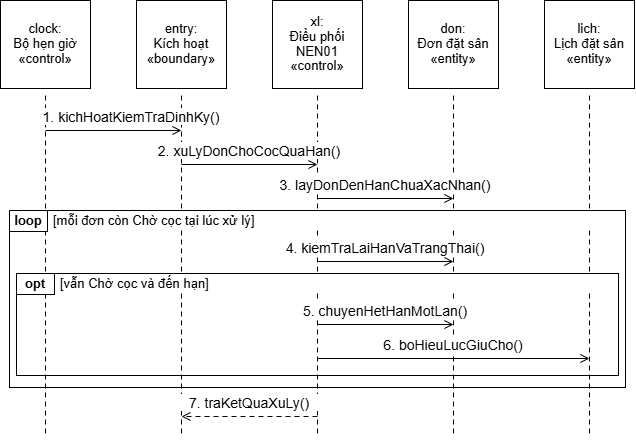

The diagram above was exported from draw.io. Its source (the exported page's mxGraphModel, read from the mxfile embedded in the PNG):
<mxGraphModel dx="1030" dy="626" grid="1" gridSize="10" guides="1" tooltips="1" connect="1" arrows="1" fold="1" page="1" pageScale="1" pageWidth="827" pageHeight="1169" background="#FFFFFF" math="0" shadow="0">
  <root>
    <mxCell id="0" />
    <mxCell id="1" parent="0" />
    <mxCell id="2" parent="1" style="rounded=0;strokeColor=#000000;strokeWidth=1;fillColor=none;" value="" vertex="1">
      <mxGeometry height="102" width="602" x="113" y="315" as="geometry" />
    </mxCell>
    <mxCell id="3" parent="1" style="rounded=0;strokeColor=#000000;strokeWidth=1;fillColor=none;" value="" vertex="1">
      <mxGeometry height="177" width="616" x="106" y="252" as="geometry" />
    </mxCell>
    <mxCell id="4" edge="1" parent="1" style="edgeStyle=none;rounded=0;html=1;strokeColor=#000000;strokeWidth=1;startArrow=none;endArrow=none;endFill=0;endSize=7;dashed=1;dashPattern=5 4;" value="">
      <mxGeometry relative="1" as="geometry">
        <mxPoint x="142" y="137" as="sourcePoint" />
        <mxPoint x="142" y="479" as="targetPoint" />
      </mxGeometry>
    </mxCell>
    <mxCell id="5" edge="1" parent="1" style="edgeStyle=none;rounded=0;html=1;strokeColor=#000000;strokeWidth=1;startArrow=none;endArrow=none;endFill=0;endSize=7;dashed=1;dashPattern=5 4;" value="">
      <mxGeometry relative="1" as="geometry">
        <mxPoint x="278" y="137" as="sourcePoint" />
        <mxPoint x="278" y="479" as="targetPoint" />
      </mxGeometry>
    </mxCell>
    <mxCell id="6" edge="1" parent="1" style="edgeStyle=none;rounded=0;html=1;strokeColor=#000000;strokeWidth=1;startArrow=none;endArrow=none;endFill=0;endSize=7;dashed=1;dashPattern=5 4;" value="">
      <mxGeometry relative="1" as="geometry">
        <mxPoint x="414" y="137" as="sourcePoint" />
        <mxPoint x="414" y="479" as="targetPoint" />
      </mxGeometry>
    </mxCell>
    <mxCell id="7" edge="1" parent="1" style="edgeStyle=none;rounded=0;html=1;strokeColor=#000000;strokeWidth=1;startArrow=none;endArrow=none;endFill=0;endSize=7;dashed=1;dashPattern=5 4;" value="">
      <mxGeometry relative="1" as="geometry">
        <mxPoint x="550" y="137" as="sourcePoint" />
        <mxPoint x="550" y="479" as="targetPoint" />
      </mxGeometry>
    </mxCell>
    <mxCell id="8" edge="1" parent="1" style="edgeStyle=none;rounded=0;html=1;strokeColor=#000000;strokeWidth=1;startArrow=none;endArrow=none;endFill=0;endSize=7;dashed=1;dashPattern=5 4;" value="">
      <mxGeometry relative="1" as="geometry">
        <mxPoint x="686" y="137" as="sourcePoint" />
        <mxPoint x="686" y="479" as="targetPoint" />
      </mxGeometry>
    </mxCell>
    <mxCell id="10" parent="1" style="rounded=0;strokeColor=#000000;strokeWidth=1;fillColor=#FFFFFF;" value="" vertex="1">
      <mxGeometry height="88" width="90" x="97" y="42" as="geometry" />
    </mxCell>
    <mxCell id="11" parent="1" style="text;html=1;whiteSpace=wrap;overflow=visible;rounded=0;strokeColor=none;fillColor=none;align=center;verticalAlign=middle;spacing=0;fontFamily=Arial;fontSize=13;fontColor=#000000;fontStyle=0;" value="&lt;div style=&quot;line-height:1.15;&quot;&gt;clock:&lt;br&gt;Bộ hẹn giờ&lt;br&gt;«control»&lt;/div&gt;" vertex="1">
      <mxGeometry height="82" width="86" x="99" y="45" as="geometry" />
    </mxCell>
    <mxCell id="12" parent="1" style="rounded=0;strokeColor=#000000;strokeWidth=1;fillColor=#FFFFFF;" value="" vertex="1">
      <mxGeometry height="88" width="90" x="233" y="42" as="geometry" />
    </mxCell>
    <mxCell id="13" parent="1" style="text;html=1;whiteSpace=wrap;overflow=visible;rounded=0;strokeColor=none;fillColor=none;align=center;verticalAlign=middle;spacing=0;fontFamily=Arial;fontSize=13;fontColor=#000000;fontStyle=0;" value="&lt;div style=&quot;line-height:1.15;&quot;&gt;entry:&lt;br&gt;Kích hoạt&lt;br&gt;«boundary»&lt;/div&gt;" vertex="1">
      <mxGeometry height="82" width="86" x="235" y="45" as="geometry" />
    </mxCell>
    <mxCell id="14" parent="1" style="rounded=0;strokeColor=#000000;strokeWidth=1;fillColor=#FFFFFF;" value="" vertex="1">
      <mxGeometry height="88" width="90" x="369" y="42" as="geometry" />
    </mxCell>
    <mxCell id="15" parent="1" style="text;html=1;whiteSpace=wrap;overflow=visible;rounded=0;strokeColor=none;fillColor=none;align=center;verticalAlign=middle;spacing=0;fontFamily=Arial;fontSize=13;fontColor=#000000;fontStyle=0;" value="&lt;div style=&quot;line-height:1.15;&quot;&gt;xl:&lt;br&gt;Điều phối&lt;br&gt;NEN01&lt;br&gt;«control»&lt;/div&gt;" vertex="1">
      <mxGeometry height="82" width="86" x="371" y="45" as="geometry" />
    </mxCell>
    <mxCell id="16" parent="1" style="rounded=0;strokeColor=#000000;strokeWidth=1;fillColor=#FFFFFF;" value="" vertex="1">
      <mxGeometry height="88" width="90" x="505" y="42" as="geometry" />
    </mxCell>
    <mxCell id="17" parent="1" style="text;html=1;whiteSpace=wrap;overflow=visible;rounded=0;strokeColor=none;fillColor=none;align=center;verticalAlign=middle;spacing=0;fontFamily=Arial;fontSize=13;fontColor=#000000;fontStyle=0;" value="&lt;div style=&quot;line-height:1.15;&quot;&gt;don:&lt;br&gt;Đơn đặt sân&lt;br&gt;«entity»&lt;/div&gt;" vertex="1">
      <mxGeometry height="82" width="86" x="507" y="45" as="geometry" />
    </mxCell>
    <mxCell id="18" parent="1" style="rounded=0;strokeColor=#000000;strokeWidth=1;fillColor=#FFFFFF;" value="" vertex="1">
      <mxGeometry height="88" width="90" x="641" y="42" as="geometry" />
    </mxCell>
    <mxCell id="19" parent="1" style="text;html=1;whiteSpace=wrap;overflow=visible;rounded=0;strokeColor=none;fillColor=none;align=center;verticalAlign=middle;spacing=0;fontFamily=Arial;fontSize=13;fontColor=#000000;fontStyle=0;" value="&lt;div style=&quot;line-height:1.15;&quot;&gt;lich:&lt;br&gt;Lịch đặt sân&lt;br&gt;«entity»&lt;/div&gt;" vertex="1">
      <mxGeometry height="82" width="86" x="643" y="45" as="geometry" />
    </mxCell>
    <mxCell id="20" parent="1" style="text;html=1;whiteSpace=wrap;overflow=visible;rounded=0;strokeColor=none;fillColor=#FFFFFF;align=center;verticalAlign=middle;spacing=0;fontFamily=Arial;fontSize=14;fontColor=#000000;fontStyle=0;" value="&lt;div style=&quot;line-height:1.15;&quot;&gt;1. kichHoatKiemTraDinhKy()&lt;/div&gt;" vertex="1">
      <mxGeometry height="17" width="228" x="114" y="150" as="geometry" />
    </mxCell>
    <mxCell id="21" edge="1" parent="1" style="edgeStyle=none;rounded=0;html=1;strokeColor=#000000;strokeWidth=1;startArrow=none;endArrow=open;endFill=0;endSize=7;dashed=0;dashPattern=5 4;" value="">
      <mxGeometry relative="1" as="geometry">
        <mxPoint x="142" y="172" as="sourcePoint" />
        <mxPoint x="278" y="172" as="targetPoint" />
      </mxGeometry>
    </mxCell>
    <mxCell id="22" parent="1" style="text;html=1;whiteSpace=wrap;overflow=visible;rounded=0;strokeColor=none;fillColor=#FFFFFF;align=center;verticalAlign=middle;spacing=0;fontFamily=Arial;fontSize=14;fontColor=#000000;fontStyle=0;" value="&lt;div style=&quot;line-height:1.15;&quot;&gt;2. xuLyDonChoCocQuaHan()&lt;/div&gt;" vertex="1">
      <mxGeometry height="17" width="228" x="232" y="184" as="geometry" />
    </mxCell>
    <mxCell id="23" edge="1" parent="1" style="edgeStyle=none;rounded=0;html=1;strokeColor=#000000;strokeWidth=1;startArrow=none;endArrow=open;endFill=0;endSize=7;dashed=0;dashPattern=5 4;" value="">
      <mxGeometry relative="1" as="geometry">
        <mxPoint x="278" y="206" as="sourcePoint" />
        <mxPoint x="414" y="206" as="targetPoint" />
      </mxGeometry>
    </mxCell>
    <mxCell id="24" parent="1" style="text;html=1;whiteSpace=wrap;overflow=visible;rounded=0;strokeColor=none;fillColor=#FFFFFF;align=center;verticalAlign=middle;spacing=0;fontFamily=Arial;fontSize=14;fontColor=#000000;fontStyle=0;" value="&lt;div style=&quot;line-height:1.15;&quot;&gt;3. layDonDenHanChuaXacNhan()&lt;/div&gt;" vertex="1">
      <mxGeometry height="17" width="228" x="368" y="218" as="geometry" />
    </mxCell>
    <mxCell id="25" edge="1" parent="1" style="edgeStyle=none;rounded=0;html=1;strokeColor=#000000;strokeWidth=1;startArrow=none;endArrow=open;endFill=0;endSize=7;dashed=0;dashPattern=5 4;" value="">
      <mxGeometry relative="1" as="geometry">
        <mxPoint x="414" y="240" as="sourcePoint" />
        <mxPoint x="550" y="240" as="targetPoint" />
      </mxGeometry>
    </mxCell>
    <mxCell id="26" parent="1" style="rounded=0;strokeColor=#000000;strokeWidth=1;fillColor=#FFFFFF;" value="" vertex="1">
      <mxGeometry height="21" width="38" x="106" y="252" as="geometry" />
    </mxCell>
    <mxCell id="27" parent="1" style="text;html=1;whiteSpace=wrap;overflow=visible;rounded=0;strokeColor=none;fillColor=none;align=center;verticalAlign=middle;spacing=0;fontFamily=Arial;fontSize=13;fontColor=#000000;fontStyle=1;" value="&lt;div style=&quot;line-height:1.15;&quot;&gt;loop&lt;/div&gt;" vertex="1">
      <mxGeometry height="19" width="38" x="106" y="253" as="geometry" />
    </mxCell>
    <mxCell id="28" parent="1" style="text;html=1;whiteSpace=wrap;overflow=visible;rounded=0;strokeColor=none;fillColor=#FFFFFF;align=left;verticalAlign=middle;spacing=0;fontFamily=Arial;fontSize=13;fontColor=#000000;fontStyle=0;" value="&lt;div style=&quot;line-height:1.15;&quot;&gt;[mỗi đơn còn Chờ cọc tại lúc xử lý]&lt;/div&gt;" vertex="1">
      <mxGeometry height="17" width="566" x="150" y="254" as="geometry" />
    </mxCell>
    <mxCell id="29" parent="1" style="text;html=1;whiteSpace=wrap;overflow=visible;rounded=0;strokeColor=none;fillColor=#FFFFFF;align=center;verticalAlign=middle;spacing=0;fontFamily=Arial;fontSize=14;fontColor=#000000;fontStyle=0;" value="&lt;div style=&quot;line-height:1.15;&quot;&gt;4. kiemTraLaiHanVaTrangThai()&lt;/div&gt;" vertex="1">
      <mxGeometry height="17" width="228" x="368" y="281" as="geometry" />
    </mxCell>
    <mxCell id="30" edge="1" parent="1" style="edgeStyle=none;rounded=0;html=1;strokeColor=#000000;strokeWidth=1;startArrow=none;endArrow=open;endFill=0;endSize=7;dashed=0;dashPattern=5 4;" value="">
      <mxGeometry relative="1" as="geometry">
        <mxPoint x="414" y="303" as="sourcePoint" />
        <mxPoint x="550" y="303" as="targetPoint" />
      </mxGeometry>
    </mxCell>
    <mxCell id="31" parent="1" style="rounded=0;strokeColor=#000000;strokeWidth=1;fillColor=#FFFFFF;" value="" vertex="1">
      <mxGeometry height="21" width="38" x="113" y="315" as="geometry" />
    </mxCell>
    <mxCell id="32" parent="1" style="text;html=1;whiteSpace=wrap;overflow=visible;rounded=0;strokeColor=none;fillColor=none;align=center;verticalAlign=middle;spacing=0;fontFamily=Arial;fontSize=13;fontColor=#000000;fontStyle=1;" value="&lt;div style=&quot;line-height:1.15;&quot;&gt;opt&lt;/div&gt;" vertex="1">
      <mxGeometry height="19" width="38" x="113" y="316" as="geometry" />
    </mxCell>
    <mxCell id="33" parent="1" style="text;html=1;whiteSpace=wrap;overflow=visible;rounded=0;strokeColor=none;fillColor=#FFFFFF;align=left;verticalAlign=middle;spacing=0;fontFamily=Arial;fontSize=13;fontColor=#000000;fontStyle=0;" value="&lt;div style=&quot;line-height:1.15;&quot;&gt;[vẫn Chờ cọc và đến hạn]&lt;/div&gt;" vertex="1">
      <mxGeometry height="17" width="552" x="157" y="317" as="geometry" />
    </mxCell>
    <mxCell id="34" parent="1" style="text;html=1;whiteSpace=wrap;overflow=visible;rounded=0;strokeColor=none;fillColor=#FFFFFF;align=center;verticalAlign=middle;spacing=0;fontFamily=Arial;fontSize=14;fontColor=#000000;fontStyle=0;" value="&lt;div style=&quot;line-height:1.15;&quot;&gt;5. chuyenHetHanMotLan()&lt;/div&gt;" vertex="1">
      <mxGeometry height="17" width="228" x="368" y="344" as="geometry" />
    </mxCell>
    <mxCell id="35" edge="1" parent="1" style="edgeStyle=none;rounded=0;html=1;strokeColor=#000000;strokeWidth=1;startArrow=none;endArrow=open;endFill=0;endSize=7;dashed=0;dashPattern=5 4;" value="">
      <mxGeometry relative="1" as="geometry">
        <mxPoint x="414" y="366" as="sourcePoint" />
        <mxPoint x="550" y="366" as="targetPoint" />
      </mxGeometry>
    </mxCell>
    <mxCell id="36" parent="1" style="text;html=1;whiteSpace=wrap;overflow=visible;rounded=0;strokeColor=none;fillColor=#FFFFFF;align=center;verticalAlign=middle;spacing=0;fontFamily=Arial;fontSize=14;fontColor=#000000;fontStyle=0;" value="&lt;div style=&quot;line-height:1.15;&quot;&gt;6. boHieuLucGiuCho()&lt;/div&gt;" vertex="1">
      <mxGeometry height="17" width="260" x="420" y="378" as="geometry" />
    </mxCell>
    <mxCell id="37" edge="1" parent="1" style="edgeStyle=none;rounded=0;html=1;strokeColor=#000000;strokeWidth=1;startArrow=none;endArrow=open;endFill=0;endSize=7;dashed=0;dashPattern=5 4;" value="">
      <mxGeometry relative="1" as="geometry">
        <mxPoint x="414" y="400" as="sourcePoint" />
        <mxPoint x="686" y="400" as="targetPoint" />
      </mxGeometry>
    </mxCell>
    <mxCell id="38" parent="1" style="text;html=1;whiteSpace=wrap;overflow=visible;rounded=0;strokeColor=none;fillColor=#FFFFFF;align=center;verticalAlign=middle;spacing=0;fontFamily=Arial;fontSize=14;fontColor=#000000;fontStyle=0;" value="&lt;div style=&quot;line-height:1.15;&quot;&gt;7. traKetQuaXuLy()&lt;/div&gt;" vertex="1">
      <mxGeometry height="17" width="228" x="232" y="436" as="geometry" />
    </mxCell>
    <mxCell id="39" edge="1" parent="1" style="edgeStyle=none;rounded=0;html=1;strokeColor=#000000;strokeWidth=1;startArrow=none;endArrow=open;endFill=0;endSize=7;dashed=1;dashPattern=5 4;" value="">
      <mxGeometry relative="1" as="geometry">
        <mxPoint x="414" y="458" as="sourcePoint" />
        <mxPoint x="278" y="458" as="targetPoint" />
      </mxGeometry>
    </mxCell>
  </root>
</mxGraphModel>